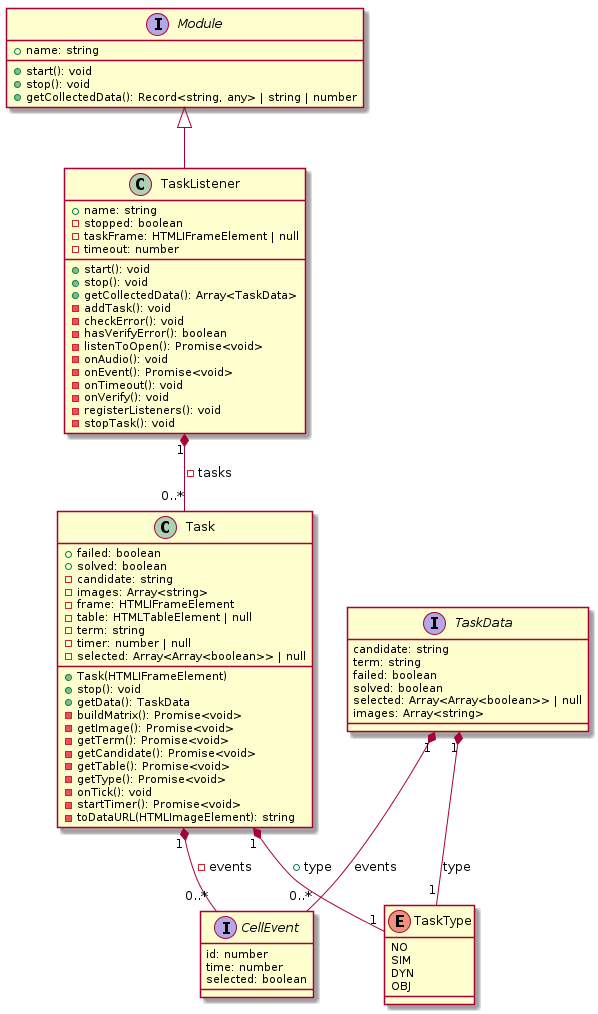

The diagram above was rendered by PlantUML. Its source (embedded in the PNG):
@startuml

interface Module {
 + name: string
 + start(): void
 + stop(): void
 + getCollectedData(): Record<string, any> | string | number
}

class TaskListener {
	+ name: string
	- stopped: boolean
	- taskFrame: HTMLIFrameElement | null
	- timeout: number
	+ start(): void
	+ stop(): void
	+ getCollectedData(): Array<TaskData>
	- addTask(): void
	- checkError(): void
	- hasVerifyError(): boolean
	- listenToOpen(): Promise<void>
	- onAudio(): void
	- onEvent(): Promise<void>
	- onTimeout(): void
	- onVerify(): void
	- registerListeners(): void
	- stopTask(): void
}

class Task {
	+ failed: boolean
	+ solved: boolean
	- candidate: string
	- images: Array<string>
	- frame: HTMLIFrameElement
	- table: HTMLTableElement | null
	- term: string
	- timer: number | null
	- selected: Array<Array<boolean>> | null
	+ Task(HTMLIFrameElement)
	+ stop(): void
	+ getData(): TaskData
	- buildMatrix(): Promise<void>
	- getImage(): Promise<void>
	- getTerm(): Promise<void>
	- getCandidate(): Promise<void>
	- getTable(): Promise<void>
	- getType(): Promise<void>
	- onTick(): void
	- startTimer(): Promise<void>
	- toDataURL(HTMLImageElement): string
}

interface CellEvent {
	id: number
	time: number
	selected: boolean
}
enum TaskType {
	NO
	SIM
	DYN
	OBJ
}
interface TaskData {
	candidate: string
	term: string
	failed: boolean
	solved: boolean
	selected: Array<Array<boolean>> | null
	images: Array<string>
}

Module <|-- TaskListener
TaskListener "1" *-- "0..*" Task: - tasks
Task "1" *-- "1" TaskType: + type
TaskData "1" *-- "1" TaskType: type
Task "1" *-- "0..*" CellEvent: - events
TaskData "1" *-- "0..*" CellEvent: events



@enduml